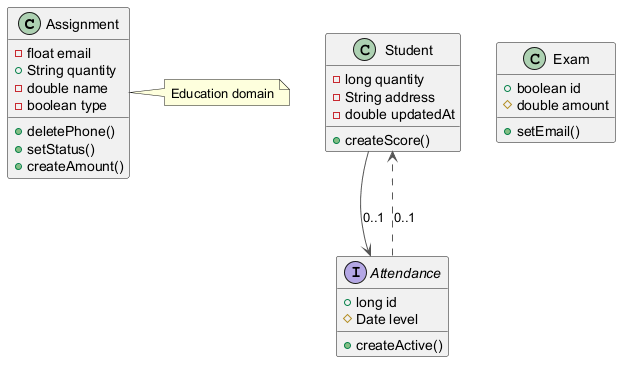

The diagram above was rendered by PlantUML. Its source (embedded in the PNG):
@startuml
skinparam ArrowColor #555555
class Assignment {
  -float email
  +String quantity
  -double name
  -boolean type
  +deletePhone()
  +setStatus()
  +createAmount()
}
class Student {
  -long quantity
  -String address
  -double updatedAt
  +createScore()
}
class Exam {
  +boolean id
  #double amount
  +setEmail()
}
interface Attendance {
  +long id
  #Date level
  +createActive()
}
Attendance ..> Student : "0..1"
Student --> Attendance : "0..1"
note right of Assignment : Education domain
@enduml